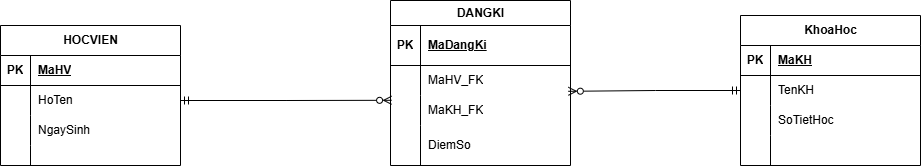

The diagram above was exported from draw.io. Its source (the exported page's mxGraphModel, read from the mxfile embedded in the PNG):
<mxGraphModel dx="1857" dy="562" grid="1" gridSize="10" guides="1" tooltips="1" connect="1" arrows="1" fold="1" page="1" pageScale="1" pageWidth="827" pageHeight="1169" math="0" shadow="0">
  <root>
    <mxCell id="0" />
    <mxCell id="1" parent="0" />
    <mxCell id="vtp2YtTECWRiByQVjJfN-1" parent="1" style="shape=table;startSize=30;container=1;collapsible=1;childLayout=tableLayout;fixedRows=1;rowLines=0;fontStyle=1;align=center;resizeLast=1;html=1;" value="HOCVIEN" vertex="1">
      <mxGeometry height="140" width="180" x="-220" y="220" as="geometry" />
    </mxCell>
    <mxCell id="vtp2YtTECWRiByQVjJfN-2" parent="vtp2YtTECWRiByQVjJfN-1" style="shape=tableRow;horizontal=0;startSize=0;swimlaneHead=0;swimlaneBody=0;fillColor=none;collapsible=0;dropTarget=0;points=[[0,0.5],[1,0.5]];portConstraint=eastwest;top=0;left=0;right=0;bottom=1;" value="" vertex="1">
      <mxGeometry height="30" width="180" y="30" as="geometry" />
    </mxCell>
    <mxCell id="vtp2YtTECWRiByQVjJfN-3" parent="vtp2YtTECWRiByQVjJfN-2" style="shape=partialRectangle;connectable=0;fillColor=none;top=0;left=0;bottom=0;right=0;fontStyle=1;overflow=hidden;whiteSpace=wrap;html=1;" value="PK" vertex="1">
      <mxGeometry height="30" width="30" as="geometry">
        <mxRectangle height="30" width="30" as="alternateBounds" />
      </mxGeometry>
    </mxCell>
    <mxCell id="vtp2YtTECWRiByQVjJfN-4" parent="vtp2YtTECWRiByQVjJfN-2" style="shape=partialRectangle;connectable=0;fillColor=none;top=0;left=0;bottom=0;right=0;align=left;spacingLeft=6;fontStyle=5;overflow=hidden;whiteSpace=wrap;html=1;" value="MaHV" vertex="1">
      <mxGeometry height="30" width="150" x="30" as="geometry">
        <mxRectangle height="30" width="150" as="alternateBounds" />
      </mxGeometry>
    </mxCell>
    <mxCell id="vtp2YtTECWRiByQVjJfN-5" parent="vtp2YtTECWRiByQVjJfN-1" style="shape=tableRow;horizontal=0;startSize=0;swimlaneHead=0;swimlaneBody=0;fillColor=none;collapsible=0;dropTarget=0;points=[[0,0.5],[1,0.5]];portConstraint=eastwest;top=0;left=0;right=0;bottom=0;" value="" vertex="1">
      <mxGeometry height="30" width="180" y="60" as="geometry" />
    </mxCell>
    <mxCell id="vtp2YtTECWRiByQVjJfN-6" parent="vtp2YtTECWRiByQVjJfN-5" style="shape=partialRectangle;connectable=0;fillColor=none;top=0;left=0;bottom=0;right=0;editable=1;overflow=hidden;whiteSpace=wrap;html=1;" value="" vertex="1">
      <mxGeometry height="30" width="30" as="geometry">
        <mxRectangle height="30" width="30" as="alternateBounds" />
      </mxGeometry>
    </mxCell>
    <mxCell id="vtp2YtTECWRiByQVjJfN-7" parent="vtp2YtTECWRiByQVjJfN-5" style="shape=partialRectangle;connectable=0;fillColor=none;top=0;left=0;bottom=0;right=0;align=left;spacingLeft=6;overflow=hidden;whiteSpace=wrap;html=1;" value="HoTen" vertex="1">
      <mxGeometry height="30" width="150" x="30" as="geometry">
        <mxRectangle height="30" width="150" as="alternateBounds" />
      </mxGeometry>
    </mxCell>
    <mxCell id="vtp2YtTECWRiByQVjJfN-8" parent="vtp2YtTECWRiByQVjJfN-1" style="shape=tableRow;horizontal=0;startSize=0;swimlaneHead=0;swimlaneBody=0;fillColor=none;collapsible=0;dropTarget=0;points=[[0,0.5],[1,0.5]];portConstraint=eastwest;top=0;left=0;right=0;bottom=0;" value="" vertex="1">
      <mxGeometry height="30" width="180" y="90" as="geometry" />
    </mxCell>
    <mxCell id="vtp2YtTECWRiByQVjJfN-9" parent="vtp2YtTECWRiByQVjJfN-8" style="shape=partialRectangle;connectable=0;fillColor=none;top=0;left=0;bottom=0;right=0;editable=1;overflow=hidden;whiteSpace=wrap;html=1;" value="" vertex="1">
      <mxGeometry height="30" width="30" as="geometry">
        <mxRectangle height="30" width="30" as="alternateBounds" />
      </mxGeometry>
    </mxCell>
    <mxCell id="vtp2YtTECWRiByQVjJfN-10" parent="vtp2YtTECWRiByQVjJfN-8" style="shape=partialRectangle;connectable=0;fillColor=none;top=0;left=0;bottom=0;right=0;align=left;spacingLeft=6;overflow=hidden;whiteSpace=wrap;html=1;" value="NgaySinh" vertex="1">
      <mxGeometry height="30" width="150" x="30" as="geometry">
        <mxRectangle height="30" width="150" as="alternateBounds" />
      </mxGeometry>
    </mxCell>
    <mxCell id="vtp2YtTECWRiByQVjJfN-11" parent="vtp2YtTECWRiByQVjJfN-1" style="shape=tableRow;horizontal=0;startSize=0;swimlaneHead=0;swimlaneBody=0;fillColor=none;collapsible=0;dropTarget=0;points=[[0,0.5],[1,0.5]];portConstraint=eastwest;top=0;left=0;right=0;bottom=0;" value="" vertex="1">
      <mxGeometry height="20" width="180" y="120" as="geometry" />
    </mxCell>
    <mxCell id="vtp2YtTECWRiByQVjJfN-12" parent="vtp2YtTECWRiByQVjJfN-11" style="shape=partialRectangle;connectable=0;fillColor=none;top=0;left=0;bottom=0;right=0;editable=1;overflow=hidden;whiteSpace=wrap;html=1;" value="" vertex="1">
      <mxGeometry height="20" width="30" as="geometry">
        <mxRectangle height="20" width="30" as="alternateBounds" />
      </mxGeometry>
    </mxCell>
    <mxCell id="vtp2YtTECWRiByQVjJfN-13" parent="vtp2YtTECWRiByQVjJfN-11" style="shape=partialRectangle;connectable=0;fillColor=none;top=0;left=0;bottom=0;right=0;align=left;spacingLeft=6;overflow=hidden;whiteSpace=wrap;html=1;flipH=1;legacyAnchorPoints=0;" value="" vertex="1">
      <mxGeometry height="20" width="150" x="30" as="geometry">
        <mxRectangle height="20" width="150" as="alternateBounds" />
      </mxGeometry>
    </mxCell>
    <mxCell id="vtp2YtTECWRiByQVjJfN-14" parent="1" style="shape=table;startSize=25;container=1;collapsible=1;childLayout=tableLayout;fixedRows=1;rowLines=0;fontStyle=1;align=center;resizeLast=1;html=1;" value="DANGKI" vertex="1">
      <mxGeometry height="165" width="180" x="170" y="195" as="geometry" />
    </mxCell>
    <mxCell id="vtp2YtTECWRiByQVjJfN-15" parent="vtp2YtTECWRiByQVjJfN-14" style="shape=tableRow;horizontal=0;startSize=0;swimlaneHead=0;swimlaneBody=0;fillColor=none;collapsible=0;dropTarget=0;points=[[0,0.5],[1,0.5]];portConstraint=eastwest;top=0;left=0;right=0;bottom=1;" value="" vertex="1">
      <mxGeometry height="40" width="180" y="25" as="geometry" />
    </mxCell>
    <mxCell id="vtp2YtTECWRiByQVjJfN-16" parent="vtp2YtTECWRiByQVjJfN-15" style="shape=partialRectangle;connectable=0;fillColor=none;top=0;left=0;bottom=0;right=0;fontStyle=1;overflow=hidden;whiteSpace=wrap;html=1;" value="PK" vertex="1">
      <mxGeometry height="40" width="30" as="geometry">
        <mxRectangle height="40" width="30" as="alternateBounds" />
      </mxGeometry>
    </mxCell>
    <mxCell id="vtp2YtTECWRiByQVjJfN-17" parent="vtp2YtTECWRiByQVjJfN-15" style="shape=partialRectangle;connectable=0;fillColor=none;top=0;left=0;bottom=0;right=0;align=left;spacingLeft=6;fontStyle=5;overflow=hidden;whiteSpace=wrap;html=1;" value="MaDangKi" vertex="1">
      <mxGeometry height="40" width="150" x="30" as="geometry">
        <mxRectangle height="40" width="150" as="alternateBounds" />
      </mxGeometry>
    </mxCell>
    <mxCell id="vtp2YtTECWRiByQVjJfN-18" parent="vtp2YtTECWRiByQVjJfN-14" style="shape=tableRow;horizontal=0;startSize=0;swimlaneHead=0;swimlaneBody=0;fillColor=none;collapsible=0;dropTarget=0;points=[[0,0.5],[1,0.5]];portConstraint=eastwest;top=0;left=0;right=0;bottom=0;" value="" vertex="1">
      <mxGeometry height="30" width="180" y="65" as="geometry" />
    </mxCell>
    <mxCell id="vtp2YtTECWRiByQVjJfN-19" parent="vtp2YtTECWRiByQVjJfN-18" style="shape=partialRectangle;connectable=0;fillColor=none;top=0;left=0;bottom=0;right=0;editable=1;overflow=hidden;whiteSpace=wrap;html=1;" value="" vertex="1">
      <mxGeometry height="30" width="30" as="geometry">
        <mxRectangle height="30" width="30" as="alternateBounds" />
      </mxGeometry>
    </mxCell>
    <mxCell id="vtp2YtTECWRiByQVjJfN-20" parent="vtp2YtTECWRiByQVjJfN-18" style="shape=partialRectangle;connectable=0;fillColor=none;top=0;left=0;bottom=0;right=0;align=left;spacingLeft=6;overflow=hidden;whiteSpace=wrap;html=1;" value="MaHV_FK" vertex="1">
      <mxGeometry height="30" width="150" x="30" as="geometry">
        <mxRectangle height="30" width="150" as="alternateBounds" />
      </mxGeometry>
    </mxCell>
    <mxCell id="vtp2YtTECWRiByQVjJfN-21" parent="vtp2YtTECWRiByQVjJfN-14" style="shape=tableRow;horizontal=0;startSize=0;swimlaneHead=0;swimlaneBody=0;fillColor=none;collapsible=0;dropTarget=0;points=[[0,0.5],[1,0.5]];portConstraint=eastwest;top=0;left=0;right=0;bottom=0;" value="" vertex="1">
      <mxGeometry height="30" width="180" y="95" as="geometry" />
    </mxCell>
    <mxCell id="vtp2YtTECWRiByQVjJfN-22" parent="vtp2YtTECWRiByQVjJfN-21" style="shape=partialRectangle;connectable=0;fillColor=none;top=0;left=0;bottom=0;right=0;editable=1;overflow=hidden;whiteSpace=wrap;html=1;" value="" vertex="1">
      <mxGeometry height="30" width="30" as="geometry">
        <mxRectangle height="30" width="30" as="alternateBounds" />
      </mxGeometry>
    </mxCell>
    <mxCell id="vtp2YtTECWRiByQVjJfN-23" parent="vtp2YtTECWRiByQVjJfN-21" style="shape=partialRectangle;connectable=0;fillColor=none;top=0;left=0;bottom=0;right=0;align=left;spacingLeft=6;overflow=hidden;whiteSpace=wrap;html=1;" value="MaKH_FK" vertex="1">
      <mxGeometry height="30" width="150" x="30" as="geometry">
        <mxRectangle height="30" width="150" as="alternateBounds" />
      </mxGeometry>
    </mxCell>
    <mxCell id="vtp2YtTECWRiByQVjJfN-24" parent="vtp2YtTECWRiByQVjJfN-14" style="shape=tableRow;horizontal=0;startSize=0;swimlaneHead=0;swimlaneBody=0;fillColor=none;collapsible=0;dropTarget=0;points=[[0,0.5],[1,0.5]];portConstraint=eastwest;top=0;left=0;right=0;bottom=0;" value="" vertex="1">
      <mxGeometry height="40" width="180" y="125" as="geometry" />
    </mxCell>
    <mxCell id="vtp2YtTECWRiByQVjJfN-25" parent="vtp2YtTECWRiByQVjJfN-24" style="shape=partialRectangle;connectable=0;fillColor=none;top=0;left=0;bottom=0;right=0;editable=1;overflow=hidden;whiteSpace=wrap;html=1;" value="" vertex="1">
      <mxGeometry height="40" width="30" as="geometry">
        <mxRectangle height="40" width="30" as="alternateBounds" />
      </mxGeometry>
    </mxCell>
    <mxCell id="vtp2YtTECWRiByQVjJfN-26" parent="vtp2YtTECWRiByQVjJfN-24" style="shape=partialRectangle;connectable=0;fillColor=none;top=0;left=0;bottom=0;right=0;align=left;spacingLeft=6;overflow=hidden;whiteSpace=wrap;html=1;" value="DiemSo" vertex="1">
      <mxGeometry height="40" width="150" x="30" as="geometry">
        <mxRectangle height="40" width="150" as="alternateBounds" />
      </mxGeometry>
    </mxCell>
    <mxCell id="vtp2YtTECWRiByQVjJfN-27" parent="1" style="shape=table;startSize=30;container=1;collapsible=1;childLayout=tableLayout;fixedRows=1;rowLines=0;fontStyle=1;align=center;resizeLast=1;html=1;" value="KhoaHoc" vertex="1">
      <mxGeometry height="150" width="180" x="520" y="210" as="geometry" />
    </mxCell>
    <mxCell id="vtp2YtTECWRiByQVjJfN-28" parent="vtp2YtTECWRiByQVjJfN-27" style="shape=tableRow;horizontal=0;startSize=0;swimlaneHead=0;swimlaneBody=0;fillColor=none;collapsible=0;dropTarget=0;points=[[0,0.5],[1,0.5]];portConstraint=eastwest;top=0;left=0;right=0;bottom=1;" value="" vertex="1">
      <mxGeometry height="30" width="180" y="30" as="geometry" />
    </mxCell>
    <mxCell id="vtp2YtTECWRiByQVjJfN-29" parent="vtp2YtTECWRiByQVjJfN-28" style="shape=partialRectangle;connectable=0;fillColor=none;top=0;left=0;bottom=0;right=0;fontStyle=1;overflow=hidden;whiteSpace=wrap;html=1;" value="PK" vertex="1">
      <mxGeometry height="30" width="30" as="geometry">
        <mxRectangle height="30" width="30" as="alternateBounds" />
      </mxGeometry>
    </mxCell>
    <mxCell id="vtp2YtTECWRiByQVjJfN-30" parent="vtp2YtTECWRiByQVjJfN-28" style="shape=partialRectangle;connectable=0;fillColor=none;top=0;left=0;bottom=0;right=0;align=left;spacingLeft=6;fontStyle=5;overflow=hidden;whiteSpace=wrap;html=1;" value="MaKH" vertex="1">
      <mxGeometry height="30" width="150" x="30" as="geometry">
        <mxRectangle height="30" width="150" as="alternateBounds" />
      </mxGeometry>
    </mxCell>
    <mxCell id="vtp2YtTECWRiByQVjJfN-31" parent="vtp2YtTECWRiByQVjJfN-27" style="shape=tableRow;horizontal=0;startSize=0;swimlaneHead=0;swimlaneBody=0;fillColor=none;collapsible=0;dropTarget=0;points=[[0,0.5],[1,0.5]];portConstraint=eastwest;top=0;left=0;right=0;bottom=0;" value="" vertex="1">
      <mxGeometry height="30" width="180" y="60" as="geometry" />
    </mxCell>
    <mxCell id="vtp2YtTECWRiByQVjJfN-32" parent="vtp2YtTECWRiByQVjJfN-31" style="shape=partialRectangle;connectable=0;fillColor=none;top=0;left=0;bottom=0;right=0;editable=1;overflow=hidden;whiteSpace=wrap;html=1;" value="" vertex="1">
      <mxGeometry height="30" width="30" as="geometry">
        <mxRectangle height="30" width="30" as="alternateBounds" />
      </mxGeometry>
    </mxCell>
    <mxCell id="vtp2YtTECWRiByQVjJfN-33" parent="vtp2YtTECWRiByQVjJfN-31" style="shape=partialRectangle;connectable=0;fillColor=none;top=0;left=0;bottom=0;right=0;align=left;spacingLeft=6;overflow=hidden;whiteSpace=wrap;html=1;" value="TenKH" vertex="1">
      <mxGeometry height="30" width="150" x="30" as="geometry">
        <mxRectangle height="30" width="150" as="alternateBounds" />
      </mxGeometry>
    </mxCell>
    <mxCell id="vtp2YtTECWRiByQVjJfN-34" parent="vtp2YtTECWRiByQVjJfN-27" style="shape=tableRow;horizontal=0;startSize=0;swimlaneHead=0;swimlaneBody=0;fillColor=none;collapsible=0;dropTarget=0;points=[[0,0.5],[1,0.5]];portConstraint=eastwest;top=0;left=0;right=0;bottom=0;" value="" vertex="1">
      <mxGeometry height="30" width="180" y="90" as="geometry" />
    </mxCell>
    <mxCell id="vtp2YtTECWRiByQVjJfN-35" parent="vtp2YtTECWRiByQVjJfN-34" style="shape=partialRectangle;connectable=0;fillColor=none;top=0;left=0;bottom=0;right=0;editable=1;overflow=hidden;whiteSpace=wrap;html=1;" value="" vertex="1">
      <mxGeometry height="30" width="30" as="geometry">
        <mxRectangle height="30" width="30" as="alternateBounds" />
      </mxGeometry>
    </mxCell>
    <mxCell id="vtp2YtTECWRiByQVjJfN-36" parent="vtp2YtTECWRiByQVjJfN-34" style="shape=partialRectangle;connectable=0;fillColor=none;top=0;left=0;bottom=0;right=0;align=left;spacingLeft=6;overflow=hidden;whiteSpace=wrap;html=1;" value="SoTietHoc" vertex="1">
      <mxGeometry height="30" width="150" x="30" as="geometry">
        <mxRectangle height="30" width="150" as="alternateBounds" />
      </mxGeometry>
    </mxCell>
    <mxCell id="vtp2YtTECWRiByQVjJfN-37" parent="vtp2YtTECWRiByQVjJfN-27" style="shape=tableRow;horizontal=0;startSize=0;swimlaneHead=0;swimlaneBody=0;fillColor=none;collapsible=0;dropTarget=0;points=[[0,0.5],[1,0.5]];portConstraint=eastwest;top=0;left=0;right=0;bottom=0;" value="" vertex="1">
      <mxGeometry height="30" width="180" y="120" as="geometry" />
    </mxCell>
    <mxCell id="vtp2YtTECWRiByQVjJfN-38" parent="vtp2YtTECWRiByQVjJfN-37" style="shape=partialRectangle;connectable=0;fillColor=none;top=0;left=0;bottom=0;right=0;editable=1;overflow=hidden;whiteSpace=wrap;html=1;" value="" vertex="1">
      <mxGeometry height="30" width="30" as="geometry">
        <mxRectangle height="30" width="30" as="alternateBounds" />
      </mxGeometry>
    </mxCell>
    <mxCell id="vtp2YtTECWRiByQVjJfN-39" parent="vtp2YtTECWRiByQVjJfN-37" style="shape=partialRectangle;connectable=0;fillColor=none;top=0;left=0;bottom=0;right=0;align=left;spacingLeft=6;overflow=hidden;whiteSpace=wrap;html=1;" value="" vertex="1">
      <mxGeometry height="30" width="150" x="30" as="geometry">
        <mxRectangle height="30" width="150" as="alternateBounds" />
      </mxGeometry>
    </mxCell>
    <mxCell id="vtp2YtTECWRiByQVjJfN-43" edge="1" parent="1" source="vtp2YtTECWRiByQVjJfN-5" style="edgeStyle=orthogonalEdgeStyle;rounded=0;orthogonalLoop=1;jettySize=auto;html=1;entryX=0.006;entryY=0.16;entryDx=0;entryDy=0;entryPerimeter=0;endArrow=ERzeroToMany;endFill=0;startArrow=ERmandOne;startFill=0;exitX=1;exitY=0.5;exitDx=0;exitDy=0;" target="vtp2YtTECWRiByQVjJfN-21">
      <mxGeometry relative="1" as="geometry" />
    </mxCell>
    <mxCell id="vtp2YtTECWRiByQVjJfN-44" edge="1" parent="1" source="vtp2YtTECWRiByQVjJfN-31" style="edgeStyle=orthogonalEdgeStyle;rounded=0;orthogonalLoop=1;jettySize=auto;html=1;entryX=0.988;entryY=0.86;entryDx=0;entryDy=0;entryPerimeter=0;endArrow=ERzeroToMany;endFill=0;startArrow=ERmandOne;startFill=0;" target="vtp2YtTECWRiByQVjJfN-18">
      <mxGeometry relative="1" as="geometry" />
    </mxCell>
  </root>
</mxGraphModel>